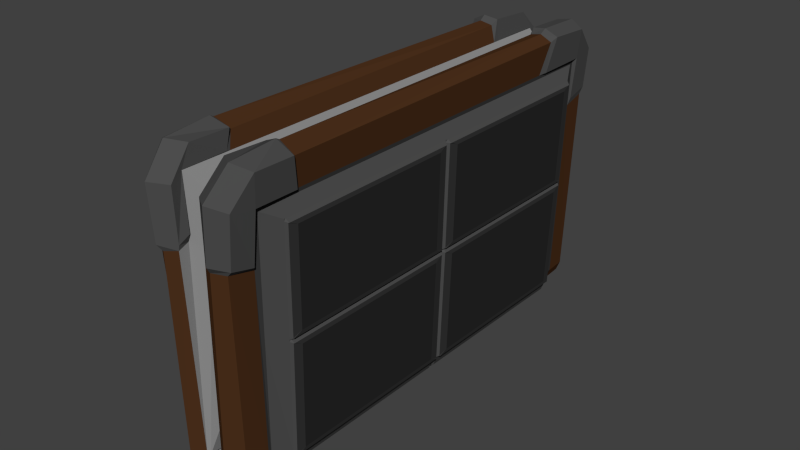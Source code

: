 # Source: Book_rig.blend  (saved by Blender 2.71.0; exported with 4.5.12 LTS)
import bpy
from mathutils import Matrix  # noqa: F401  (used for matrix-valued properties, if any)

bpy.ops.wm.read_factory_settings(use_empty=True)
scene = bpy.context.scene
scene.name = 'Scene'

# ---- collections
col_collection_1 = bpy.data.collections.new('Collection 1'); scene.collection.children.link(col_collection_1)

# ---- materials (node trees are filled in below, after node groups)
mat_book_cover = bpy.data.materials.new('book cover')
mat_book_cover.alpha_threshold = 0.0
mat_book_cover.roughness = 0.5
mat_book_cover.line_color = (0.0, 0.0, 0.0, 1.0)
mat_book_back = bpy.data.materials.new('Book back')
mat_book_back.alpha_threshold = 0.0
mat_book_back.roughness = 0.5
mat_book_back.line_color = (0.0, 0.0, 0.0, 1.0)
mat_pages = bpy.data.materials.new('pages')
mat_pages.alpha_threshold = 0.0
mat_pages.roughness = 0.5
mat_pages.line_color = (0.0, 0.0, 0.0, 1.0)
mat_book_edges = bpy.data.materials.new('book edges')
mat_book_edges.alpha_threshold = 0.0
mat_book_edges.roughness = 0.5
mat_book_edges.line_color = (0.0, 0.0, 0.0, 1.0)
mat_book_cracks = bpy.data.materials.new('Book cracks')
mat_book_cracks.alpha_threshold = 0.0
mat_book_cracks.roughness = 0.5
mat_book_cracks.line_color = (0.0, 0.0, 0.0, 1.0)

# ---- material node trees
mat_book_cover.use_nodes = True; mat_book_cover.node_tree.nodes.clear()
_N = mat_book_cover.node_tree.nodes; _L = mat_book_cover.node_tree.links
n0 = _N.new('ShaderNodeOutputMaterial'); n0.name = 'Material Output'; n0.location = (300, 300)
n1 = _N.new('ShaderNodeBsdfDiffuse'); n1.name = 'Diffuse BSDF'; n1.location = (10, 300)
n1.inputs[0].default_value = (0.07324, 0.02983, 0.0117, 1.0)
_L.new(n1.outputs[0], n0.inputs[0])
n0.is_active_output = True
mat_book_back.use_nodes = True; mat_book_back.node_tree.nodes.clear()
_N = mat_book_back.node_tree.nodes; _L = mat_book_back.node_tree.links
n0 = _N.new('ShaderNodeOutputMaterial'); n0.name = 'Material Output'; n0.location = (300, 300)
n1 = _N.new('ShaderNodeBsdfDiffuse'); n1.name = 'Diffuse BSDF'; n1.location = (10, 300)
n1.inputs[0].default_value = (0.02365, 0.02365, 0.02365, 1.0)
_L.new(n1.outputs[0], n0.inputs[0])
n0.is_active_output = True
mat_pages.use_nodes = True; mat_pages.node_tree.nodes.clear()
_N = mat_pages.node_tree.nodes; _L = mat_pages.node_tree.links
n0 = _N.new('ShaderNodeOutputMaterial'); n0.name = 'Material Output'; n0.location = (300, 300)
n1 = _N.new('ShaderNodeBsdfDiffuse'); n1.name = 'Diffuse BSDF'; n1.location = (10, 300)
n1.inputs[0].default_value = (0.2633, 0.2633, 0.2633, 1.0)
_L.new(n1.outputs[0], n0.inputs[0])
n0.is_active_output = True
mat_book_edges.use_nodes = True; mat_book_edges.node_tree.nodes.clear()
_N = mat_book_edges.node_tree.nodes; _L = mat_book_edges.node_tree.links
n0 = _N.new('ShaderNodeOutputMaterial'); n0.name = 'Material Output'; n0.location = (300, 300)
n1 = _N.new('ShaderNodeBsdfDiffuse'); n1.name = 'Diffuse BSDF'; n1.location = (10, 300)
n1.inputs[0].default_value = (0.07324, 0.07324, 0.07324, 1.0)
_L.new(n1.outputs[0], n0.inputs[0])
n0.is_active_output = True
mat_book_cracks.use_nodes = True; mat_book_cracks.node_tree.nodes.clear()
_N = mat_book_cracks.node_tree.nodes; _L = mat_book_cracks.node_tree.links
n0 = _N.new('ShaderNodeOutputMaterial'); n0.name = 'Material Output'; n0.location = (300, 300)
n1 = _N.new('ShaderNodeBsdfDiffuse'); n1.name = 'Diffuse BSDF'; n1.location = (10, 300)
n1.inputs[0].default_value = (0.0373, 0.0373, 0.0373, 1.0)
_L.new(n1.outputs[0], n0.inputs[0])
n0.is_active_output = True

# ---- world
world_world = bpy.data.worlds.new('World'); scene.world = world_world
world_world.color = (0.05088, 0.05088, 0.05088)
world_world.use_sun_shadow = False
world_world.sun_shadow_jitter_overblur = 0.0
world_world.cycles.sampling_method = 'MANUAL'
world_world.cycles.sample_map_resolution = 256

# ---- meshes
me_cube_002 = bpy.data.meshes.new('Cube.002')
me_cube_002.from_pydata([(0.2022, -0.1861, -0.03267), (0.2022, 0.1861, -0.03267), (0.04447, -0.1903, -0.00679), (0.04447, 0.1903, -0.006791), (0.02451, 0.1985, 0.0005011), (0.02451, -0.1985, 0.000502), (0.2139, -0.1922, -0.0214), (0.2139, 0.1922, -0.0214), (0.2035, -0.1803, -0.0007392), (0.2035, 0.181, -0.0007399), (0.02259, -0.1997, 0.003004), (0.02259, 0.2, 0.003004), (0.02279, 0.2, 0.02037), (0.0228, 0.181, 0.02129), (0.0228, -0.1746, 0.02129), (0.02279, -0.194, 0.02038), (0.02269, -0.2062, 0.0123), (0.02269, 0.2028, 0.0123), (0.2009, -0.1777, -0.0004151), (0.2009, 0.1783, -0.0004158), (0.0228, 0.1783, 0.02129), (0.0228, -0.1721, 0.02129), (0.2009, 0.0003005, -0.0004155), (0.1118, 0.1783, 0.01044), (0.1118, -0.1749, 0.01044), (0.1942, -0.1627, 0.00743), (0.1942, 0.1635, 0.007429), (0.02286, 0.1635, 0.02741), (0.02286, -0.1575, 0.02741), (0.1942, 0.0004182, 0.007429), (0.1127, 0.1635, 0.01737), (0.1127, -0.1601, 0.01737), (0.02261, 0.002773, 0.02584), (0.1127, 0.001708, 0.01737), (0.2009, 0.003334, -0.0004155), (0.1942, 0.003198, 0.007429), (0.02286, 0.005734, 0.02741), (0.1127, 0.004466, 0.01737), (0.2009, -0.002577, -0.0004155), (0.1942, -0.002219, 0.007429), (0.02286, 0.0004027, 0.02741), (0.1127, -0.0009081, 0.01737), (0.2009, -0.1762, -0.0004151), (0.1942, -0.1614, 0.00743), (0.02286, -0.1562, 0.02741), (0.1127, -0.1588, 0.01737), (0.2009, 0.1757, -0.0004158), (0.1942, 0.1611, 0.007429), (0.02286, 0.1612, 0.02741), (0.1127, 0.1612, 0.01737), (0.1991, -0.1776, -0.0002056), (0.1991, 0.1783, -0.0002063), (0.1927, -0.1626, 0.007622), (0.1927, 0.1635, 0.007621), (0.1927, 0.0004431, 0.007621), (0.02487, 0.1783, 0.02104), (0.02487, -0.1721, 0.02104), (0.02496, 0.1635, 0.02718), (0.02496, -0.1576, 0.02718), (0.02496, 0.002968, 0.02718), (0.111, 0.001731, 0.01756), (0.1102, 0.1783, 0.01063), (0.1102, -0.1748, 0.01063), (0.111, 0.1635, 0.01755), (0.111, -0.1601, 0.01756), (0.1143, -0.175, 0.01013), (0.1143, 0.1783, 0.01013), (0.1149, -0.1602, 0.0171), (0.1149, 0.1635, 0.01709), (0.1149, 0.001672, 0.0171), (0.1927, 0.002507, 0.01011), (0.1898, 0.01046, 0.01133), (0.1929, 0.00322, 0.01063), (0.1929, -0.002196, 0.01063), (0.1898, -0.009343, 0.01133), (0.1927, -0.001516, 0.01011), (0.1927, -0.1617, 0.01011), (0.1898, -0.154, 0.01133), (0.1929, -0.1613, 0.01063), (0.1929, 0.1611, 0.01063), (0.1898, 0.1539, 0.01133), (0.1927, 0.1617, 0.01011), (0.02476, 0.005708, 0.03019), (0.0281, 0.01286, 0.03019), (0.02499, 0.005053, 0.02973), (0.02499, 0.0009887, 0.02973), (0.0281, -0.006869, 0.03019), (0.02476, 0.0003754, 0.03019), (0.02476, -0.1563, 0.03019), (0.0281, -0.1492, 0.03019), (0.02499, -0.1566, 0.02973), (0.02499, 0.1617, 0.02973), (0.0281, 0.154, 0.03019), (0.02476, 0.1612, 0.03019), (0.1111, 0.003833, 0.02011), (0.108, 0.01173, 0.02126), (0.1112, 0.004487, 0.02056), (0.1112, -0.0008868, 0.02056), (0.108, -0.008035, 0.02126), (0.1111, -0.0002631, 0.02011), (0.1111, -0.1591, 0.02011), (0.108, -0.1515, 0.02126), (0.1112, -0.1588, 0.02056), (0.1112, 0.1612, 0.02056), (0.108, 0.154, 0.02126), (0.1111, 0.1617, 0.02011), (0.1147, 0.004435, 0.02011), (0.1178, 0.01158, 0.0201), (0.115, 0.00372, 0.01959), (0.115, -0.0002726, 0.01959), (0.1178, -0.008187, 0.0201), (0.1147, -0.0009407, 0.02011), (0.1178, -0.1518, 0.0201), (0.115, -0.1592, 0.01958), (0.1147, -0.1589, 0.02011), (0.115, 0.1618, 0.01959), (0.1178, 0.154, 0.0201), (0.1147, 0.1611, 0.02011), (0.1648, 0.1871, -0.0275), (0.1648, -0.1871, -0.0275), (0.1703, -0.1937, -0.01616), (0.1765, 0.1937, -0.01712), (0.1718, 0.1999, -0.01481), (0.1675, -0.2025, -0.01613), (0.172, 0.1999, 0.002561), (0.1676, 0.181, 0.003523), (0.1632, -0.1796, 0.002208), (0.1677, -0.2013, 0.001243), (0.1726, 0.2046, -0.005992), (0.1677, -0.2073, -0.007371), (0.2022, -0.1588, -0.03267), (0.04447, -0.1623, -0.00679), (0.02451, -0.1694, 0.0005019), (0.2139, -0.1519, -0.0214), (0.2253, -0.1464, -0.01927), (0.2035, -0.1417, -0.0007393), (0.2255, -0.1464, -0.0019), (0.2332, -0.1507, -0.01068), (0.02259, -0.1704, 0.003004), (0.1648, -0.1597, -0.0275), (0.2141, -0.1924, -0.02167), (0.2283, -0.1836, 0.001035), (0.2087, -0.2023, 0.001255), (0.2056, -0.1823, 0.002531), (0.2084, -0.2029, -0.02232), (0.228, -0.1836, -0.02254), (0.2319, -0.1926, -0.0108), (0.2118, -0.2122, -0.01057), (0.1756, -0.194, -0.01921), (0.1709, -0.2022, -0.01698), (0.1673, -0.1824, 0.004599), (0.1712, -0.2012, 0.003479), (0.1728, -0.2111, -0.006687), (0.2145, -0.155, -0.02193), (0.2272, -0.1493, -0.02188), (0.2047, -0.1454, 0.0018), (0.2274, -0.1493, 0.000374), (0.2347, -0.1535, -0.01084), (0.02451, 0.1417, 0.0005012), (0.2264, 0.1417, -0.01929), (0.2035, 0.1319, -0.0007398), (0.23, 0.1402, -0.01065), (0.02259, 0.1428, 0.003004), (0.2022, 0.1329, -0.03267), (0.04447, 0.1358, -0.006791), (0.2139, 0.1399, -0.0214), (0.2266, 0.1417, -0.001915), (0.1648, 0.1336, -0.0275), (0.2143, 0.1927, -0.02195), (0.2055, 0.183, 0.001565), (0.2087, 0.2029, 0.0003715), (0.2283, 0.1836, 0.0001519), (0.2084, 0.2029, -0.02164), (0.228, 0.1836, -0.02186), (0.2319, 0.1859, -0.0109), (0.2117, 0.2058, -0.01068), (0.1809, 0.1943, -0.01918), (0.1772, 0.2028, -0.01705), (0.1775, 0.2028, 0.002735), (0.173, 0.1828, 0.003827), (0.1781, 0.207, -0.007007), (0.2297, 0.1472, -0.02135), (0.2045, 0.1384, 0.000978), (0.2332, 0.1457, -0.01092), (0.2144, 0.146, -0.02121), (0.2299, 0.1471, -0.0004017), (0.01695, -0.1997, 0.001278), (0.01695, 0.2, 0.001277), (0.01441, 0.2, 0.01846), (0.01427, 0.181, 0.01937), (0.01427, -0.1746, 0.01937), (0.01441, -0.194, 0.01846), (0.01559, -0.2062, 0.01047), (0.01559, 0.2028, 0.01047), (0.01427, 0.1783, 0.01937), (0.01427, -0.1721, 0.01937), (0.01338, 0.1635, 0.02542), (0.01338, -0.1575, 0.02542), (0.01317, 0.002773, 0.02405), (0.01338, 0.005734, 0.02542), (0.01338, 0.0004027, 0.02542), (0.01338, -0.1562, 0.02542), (0.01338, 0.1612, 0.02542), (0.01695, -0.1704, 0.001278), (0.01695, 0.1428, 0.001277), (0.01447, -0.1997, -0.001559), (0.01447, 0.2, -0.001559), (0.006446, 0.2, 0.01023), (0.006076, 0.181, 0.01106), (0.006075, -0.1746, 0.01106), (0.006446, -0.194, 0.01023), (0.009721, -0.2062, 0.002845), (0.009722, 0.2028, 0.002844), (0.006076, 0.1783, 0.01106), (0.006075, -0.1721, 0.01106), (0.003592, 0.1635, 0.01666), (0.003592, -0.1575, 0.01666), (0.003492, 0.002773, 0.0158), (0.003592, 0.005734, 0.01666), (0.003592, 0.0004027, 0.01666), (0.003592, -0.1562, 0.01666), (0.003592, 0.1612, 0.01666), (0.01447, -0.1704, -0.001559), (0.01447, 0.1428, -0.001559), (0.2021, -0.1861, -0.03343), (0.2021, 0.1861, -0.03342), (0.04425, -0.1903, -0.008155), (0.04425, 0.1903, -0.008154), (0.02255, 0.1985, -0.008831), (0.02255, -0.1985, -0.008832), (0.2097, -0.1922, -0.04783), (0.2097, 0.1922, -0.04782), (0.1932, -0.1803, -0.06413), (0.1932, 0.181, -0.06413), (0.0204, -0.1997, -0.01054), (0.0204, 0.2, -0.01054), (0.01509, 0.2, -0.02708), (0.01481, 0.181, -0.02795), (0.01481, -0.1746, -0.02795), (0.01509, -0.194, -0.02708), (0.01756, -0.2062, -0.01939), (0.01756, 0.2028, -0.01939), (0.1906, -0.1777, -0.0636), (0.1906, 0.1783, -0.0636), (0.01481, 0.1783, -0.02795), (0.01481, -0.1721, -0.02795), (0.1906, 0.0003005, -0.0636), (0.1027, 0.1783, -0.04577), (0.1027, -0.1749, -0.04577), (0.1819, -0.1627, -0.06895), (0.1819, 0.1635, -0.06895), (0.01295, 0.1635, -0.03378), (0.01295, -0.1575, -0.03378), (0.1819, 0.0004182, -0.06895), (0.1013, 0.1635, -0.05262), (0.1013, -0.1601, -0.05262), (0.01295, 0.002998, -0.03378), (0.1013, 0.001708, -0.05262), (0.1906, 0.003334, -0.0636), (0.1819, 0.003198, -0.06895), (0.01295, 0.005734, -0.03378), (0.1013, 0.004466, -0.05262), (0.1906, -0.002577, -0.0636), (0.1819, -0.002219, -0.06895), (0.01295, 0.0004027, -0.03378), (0.1013, -0.0009081, -0.05262), (0.1906, -0.1762, -0.0636), (0.1819, -0.1614, -0.06895), (0.01295, -0.1562, -0.03378), (0.1013, -0.1588, -0.05262), (0.1906, 0.1757, -0.0636), (0.1819, 0.1611, -0.06895), (0.01295, 0.1612, -0.03378), (0.1013, 0.1612, -0.05262), (0.1889, -0.1776, -0.06326), (0.1889, 0.1783, -0.06325), (0.1803, -0.1626, -0.06864), (0.1803, 0.1635, -0.06864), (0.1803, 0.0004431, -0.06864), (0.01687, 0.1783, -0.02837), (0.01687, -0.1721, -0.02837), (0.01501, 0.1635, -0.03422), (0.01501, -0.1576, -0.03422), (0.01501, 0.002968, -0.03422), (0.09972, 0.001731, -0.05228), (0.1011, 0.1783, -0.04545), (0.1011, -0.1748, -0.04545), (0.09972, 0.1635, -0.05228), (0.09972, -0.1601, -0.05228), (0.1052, -0.175, -0.04627), (0.1052, 0.1783, -0.04627), (0.1036, -0.1602, -0.05308), (0.1036, 0.1635, -0.05308), (0.1036, 0.001672, -0.05308), (0.1795, 0.002507, -0.07101), (0.1765, 0.01046, -0.07126), (0.1795, 0.00322, -0.07155), (0.1795, -0.002196, -0.07155), (0.1765, -0.009343, -0.07126), (0.1795, -0.001516, -0.07101), (0.1795, -0.1617, -0.07101), (0.1765, -0.154, -0.07126), (0.1795, -0.1613, -0.07155), (0.1795, 0.1611, -0.07155), (0.1765, 0.1539, -0.07126), (0.1795, 0.1617, -0.07101), (0.01387, 0.005708, -0.03702), (0.01703, 0.01286, -0.03807), (0.01423, 0.005053, -0.03666), (0.01423, 0.0009887, -0.03666), (0.01703, -0.006869, -0.03807), (0.01387, 0.0003754, -0.03702), (0.01387, -0.1563, -0.03702), (0.01703, -0.1492, -0.03807), (0.01423, -0.1566, -0.03665), (0.01423, 0.1617, -0.03666), (0.01704, 0.154, -0.03807), (0.01387, 0.1612, -0.03702), (0.09894, 0.003833, -0.05471), (0.09564, 0.01173, -0.05482), (0.09895, 0.004487, -0.05519), (0.09895, -0.0008868, -0.05519), (0.09564, -0.008035, -0.05482), (0.09894, -0.0002631, -0.05472), (0.09894, -0.1591, -0.05471), (0.09564, -0.1515, -0.05482), (0.09895, -0.1588, -0.05519), (0.09895, 0.1612, -0.05519), (0.09564, 0.154, -0.05482), (0.09894, 0.1617, -0.05471), (0.1024, 0.004435, -0.05587), (0.1054, 0.01158, -0.05685), (0.1028, 0.00372, -0.05545), (0.1028, -0.0002726, -0.05545), (0.1054, -0.008187, -0.05685), (0.1024, -0.0009407, -0.05587), (0.1054, -0.1518, -0.05685), (0.1028, -0.1592, -0.05545), (0.1024, -0.1589, -0.05587), (0.1028, 0.1618, -0.05545), (0.1054, 0.154, -0.05685), (0.1024, 0.1611, -0.05587), (0.1649, 0.1871, -0.0265), (0.1649, -0.1871, -0.0265), (0.1666, -0.1937, -0.039), (0.1728, 0.1937, -0.04007), (0.1676, 0.1999, -0.04075), (0.1639, -0.2025, -0.03816), (0.1623, 0.1999, -0.05729), (0.1579, 0.181, -0.05685), (0.1541, -0.1796, -0.05419), (0.1586, -0.2013, -0.0547), (0.1656, 0.2046, -0.04939), (0.1613, -0.2073, -0.04651), (0.2021, -0.1588, -0.03343), (0.04425, -0.1623, -0.008155), (0.02255, -0.1694, -0.008832), (0.2097, -0.1519, -0.04783), (0.2198, -0.1464, -0.05343), (0.1932, -0.1417, -0.06413), (0.2145, -0.1464, -0.06997), (0.2246, -0.1507, -0.06409), (0.0204, -0.1704, -0.01054), (0.1649, -0.1597, -0.0265), (0.2099, -0.1924, -0.04762), (0.2162, -0.1836, -0.07364), (0.1975, -0.2023, -0.06766), (0.1941, -0.1823, -0.06788), (0.2047, -0.2029, -0.04521), (0.2234, -0.1836, -0.05119), (0.2234, -0.1926, -0.06356), (0.2042, -0.2122, -0.0574), (0.1725, -0.194, -0.03778), (0.1675, -0.2022, -0.03843), (0.1572, -0.1824, -0.05775), (0.1612, -0.2012, -0.05792), (0.166, -0.2111, -0.04878), (0.2104, -0.155, -0.0475), (0.2224, -0.1493, -0.05154), (0.1936, -0.1454, -0.06692), (0.2156, -0.1493, -0.07274), (0.226, -0.1535, -0.0644), (0.02255, 0.1417, -0.008831), (0.2208, 0.1417, -0.05375), (0.1932, 0.1319, -0.06413), (0.2215, 0.1402, -0.0631), (0.0204, 0.1428, -0.01054), (0.2021, 0.1329, -0.03343), (0.04425, 0.1358, -0.008154), (0.2097, 0.1399, -0.04782), (0.2155, 0.1417, -0.0703), (0.1649, 0.1336, -0.0265), (0.2102, 0.1927, -0.04743), (0.1944, 0.183, -0.06696), (0.1978, 0.2029, -0.06682), (0.2164, 0.1836, -0.07279), (0.2045, 0.2029, -0.04586), (0.2232, 0.1836, -0.05183), (0.2234, 0.1859, -0.06347), (0.2042, 0.2058, -0.0573), (0.1776, 0.1943, -0.0395), (0.1735, 0.2028, -0.04035), (0.1674, 0.2028, -0.0592), (0.1628, 0.1828, -0.05882), (0.1711, 0.207, -0.05014), (0.2246, 0.1472, -0.05285), (0.1937, 0.1384, -0.06609), (0.2246, 0.1457, -0.06385), (0.2101, 0.146, -0.04816), (0.2182, 0.1471, -0.0728), (0.01559, -0.1997, -0.007118), (0.01559, 0.2, -0.007117), (0.007748, 0.2, -0.02262), (0.007336, 0.181, -0.02343), (0.007335, -0.1746, -0.02343), (0.007748, -0.194, -0.02262), (0.01139, -0.2062, -0.01541), (0.01139, 0.2028, -0.01541), (0.007336, 0.1783, -0.02343), (0.007335, -0.1721, -0.02343), (0.004572, 0.1635, -0.0289), (0.004571, -0.1575, -0.0289), (0.004931, 0.002773, -0.02757), (0.004572, 0.005734, -0.0289), (0.004572, 0.0004027, -0.0289), (0.004571, -0.1562, -0.0289), (0.004572, 0.1612, -0.0289), (0.01559, -0.1704, -0.007118), (0.01559, 0.1428, -0.007117), (0.01412, -0.1997, -0.003953), (0.01412, 0.2, -0.003952), (0.002786, 0.2, -0.0126), (0.002171, 0.181, -0.01328), (0.00217, -0.1746, -0.01328), (0.002786, -0.194, -0.0126), (0.008225, -0.2062, -0.006631), (0.008225, 0.2028, -0.006631), (0.002171, 0.1783, -0.01328), (0.00217, -0.1721, -0.01328), (-0.001953, 0.1635, -0.0178), (-0.001954, -0.1575, -0.0178), (-0.001693, 0.002773, -0.01694), (-0.001954, 0.005734, -0.0178), (-0.001954, 0.0004027, -0.0178), (-0.001954, -0.1562, -0.0178), (-0.001953, 0.1612, -0.0178), (0.01412, -0.1704, -0.003953), (0.01412, 0.1428, -0.003952), (0.01419, -0.1997, -0.002639), (0.01419, 0.2, -0.002639), (0.004646, 0.2, -0.001091), (0.003988, 0.181, -0.0009843), (0.003987, -0.1746, -0.0009843), (0.004646, -0.194, -0.001091), (0.008922, -0.2062, -0.001785), (0.008923, 0.2028, -0.001785), (0.003988, 0.1783, -0.0009843), (0.003987, -0.1721, -0.0009843), (0.0003126, 0.1635, -0.0003881), (0.0003121, -0.1575, -0.000388), (0.0004445, 0.002773, -0.0002633), (0.0003124, 0.005734, -0.0003881), (0.0003124, 0.0004027, -0.0003881), (0.0003121, -0.1562, -0.000388), (0.0003126, 0.1612, -0.0003881), (0.01419, -0.1704, -0.002639), (0.01419, 0.1428, -0.002639), (0.02261, 0.004435, 0.02584), (0.01317, 0.004435, 0.02405), (0.003492, 0.004435, 0.0158), (0.0004446, 0.004435, -0.0002633), (0.01295, 0.005558, -0.03378), (0.004931, 0.004435, -0.02757), (-0.001693, 0.004435, -0.01694), (0.02261, 0.001204, 0.02584), (0.01317, 0.001204, 0.02405), (0.003492, 0.001204, 0.0158), (0.0004445, 0.001204, -0.0002633), (0.01295, 0.0005816, -0.03378), (0.004931, 0.001204, -0.02757), (-0.001693, 0.001204, -0.01694)], [], [(8, 18, 50, 65, 24, 62, 56, 21, 14, 126), (132, 131, 2, 5), (139, 119, 2, 131), (120, 119, 0, 6), (165, 163, 1, 7), (121, 118, 3, 4), (133, 153, 140, 6), (121, 176, 168, 7), (126, 150, 143, 8), (6, 140, 148, 120), (160, 182, 169, 9), (120, 123, 10, 5), (120, 148, 149, 123), (9, 169, 179, 125), (124, 178, 180, 128), (125, 179, 178, 124), (127, 151, 150, 126), (129, 127, 15, 16), (129, 152, 151, 127), (128, 180, 177, 122), (123, 149, 152, 129), (122, 177, 176, 121), (123, 129, 16, 10), (8, 143, 155, 135), (7, 168, 184, 165), (166, 185, 182, 160), (132, 5, 10, 138), (65, 67, 31, 24), (13, 20, 55, 61, 23, 66, 51, 19, 9, 125), (9, 19, 46, 34, 22, 38, 42, 18, 8, 135, 160), (42, 43, 25, 18), (51, 53, 26, 19), (56, 58, 28, 21), (105, 63, 57, 91), (114, 111, 41, 45), (99, 60, 59, 85), (61, 63, 30, 23), (34, 35, 29, 22), (95, 104, 92, 83), (109, 69, 33, 41, 111), (46, 47, 35, 34), (22, 29, 39, 38), (67, 113, 114, 45, 31), (101, 98, 86, 89), (38, 39, 43, 42), (115, 68, 30, 49, 117), (64, 100, 90, 58), (59, 84, 82, 36, 467, 32), (69, 108, 106, 37, 33), (19, 26, 47, 46), (18, 25, 52, 50), (66, 68, 53, 51), (81, 53, 68, 115), (77, 74, 110, 112), (54, 70, 108, 69), (39, 29, 54, 75, 73), (52, 76, 113, 67), (71, 80, 116, 107), (62, 64, 58, 56), (33, 37, 96, 94, 60), (88, 87, 40, 44), (20, 27, 57, 55), (85, 59, 32, 474, 40, 87), (58, 90, 88, 44, 28), (91, 57, 27, 48, 93), (60, 94, 84, 59), (55, 57, 63, 61), (24, 31, 64, 62), (106, 117, 49, 37), (31, 45, 102, 100, 64), (37, 49, 103, 96), (41, 33, 60, 99, 97), (49, 30, 63, 105, 103), (45, 41, 97, 102), (50, 52, 67, 65), (82, 93, 48, 36), (25, 43, 78, 76, 52), (35, 47, 79, 72), (75, 54, 69, 109), (47, 26, 53, 81, 79), (43, 39, 73, 78), (23, 30, 68, 66), (70, 72, 71), (73, 75, 74), (76, 78, 77), (79, 81, 80), (82, 84, 83), (85, 87, 86), (88, 90, 89), (91, 93, 92), (94, 96, 95), (97, 99, 98), (100, 102, 101), (103, 105, 104), (106, 108, 107), (109, 111, 110), (112, 114, 113), (115, 117, 116), (77, 78, 73, 74), (71, 72, 79, 80), (88, 89, 86, 87), (82, 83, 92, 93), (94, 95, 83, 84), (98, 99, 85, 86), (100, 101, 89, 90), (104, 105, 91, 92), (101, 102, 97, 98), (95, 96, 103, 104), (107, 108, 70, 71), (109, 110, 74, 75), (112, 113, 76, 77), (115, 116, 80, 81), (114, 112, 110, 111), (106, 107, 116, 117), (29, 35, 72, 70, 54), (130, 0, 119, 139), (5, 2, 119, 120), (7, 1, 118, 121), (17, 12, 124, 128), (136, 156, 157, 137), (12, 13, 125, 124), (14, 15, 127, 126), (135, 155, 156, 136), (11, 17, 128, 122), (137, 157, 154, 134), (4, 11, 122, 121), (158, 164, 131, 132), (167, 139, 131, 164), (6, 0, 130, 133), (161, 166, 136, 137), (134, 154, 153, 133), (159, 161, 137, 134), (165, 159, 134, 133), (158, 132, 138, 162), (163, 130, 139, 167), (157, 156, 141, 146), (144, 140, 145), (141, 143, 142), (146, 147, 144, 145), (150, 151, 142, 143), (154, 157, 146, 145), (141, 142, 147, 146), (153, 154, 145, 140), (140, 144, 149, 148), (147, 142, 151, 152), (144, 147, 152, 149), (143, 141, 156, 155), (133, 130, 163, 165), (135, 136, 166, 160), (4, 3, 164, 158), (118, 167, 164, 3), (161, 183, 185, 166), (159, 181, 183, 161), (165, 184, 181, 159), (4, 158, 162, 11), (1, 163, 167, 118), (180, 178, 170, 175), (169, 171, 170), (174, 175, 170, 171), (182, 185, 171, 169), (178, 179, 169, 170), (177, 180, 175, 172), (173, 172, 175, 174), (173, 168, 172), (176, 177, 172, 168), (174, 171, 185, 183), (173, 174, 183, 181), (168, 173, 181, 184), (20, 13, 189, 194), (162, 138, 203, 204), (27, 20, 194, 196), (36, 48, 202, 199), (12, 17, 193, 188), (17, 11, 187, 193), (474, 32, 198, 475), (15, 14, 190, 191), (28, 44, 201, 197), (21, 28, 197, 195), (14, 21, 195, 190), (138, 10, 186, 203), (11, 162, 204, 187), (10, 16, 192, 186), (44, 40, 200, 201), (16, 15, 191, 192), (467, 36, 199, 468), (13, 12, 188, 189), (48, 27, 196, 202), (204, 203, 222, 223), (196, 194, 213, 215), (199, 202, 221, 218), (188, 193, 212, 207), (193, 187, 206, 212), (475, 198, 217, 476), (191, 190, 209, 210), (197, 201, 220, 216), (195, 197, 216, 214), (190, 195, 214, 209), (203, 186, 205, 222), (187, 204, 223, 206), (186, 192, 211, 205), (201, 200, 219, 220), (192, 191, 210, 211), (468, 199, 218, 469), (189, 188, 207, 208), (202, 196, 215, 221), (194, 189, 208, 213), (211, 210, 453, 454), (469, 218, 461, 470), (208, 207, 450, 451), (221, 215, 458, 464), (213, 208, 451, 456), (223, 222, 465, 466), (215, 213, 456, 458), (218, 221, 464, 461), (207, 212, 455, 450), (212, 206, 449, 455), (476, 217, 460, 477), (210, 209, 452, 453), (216, 220, 463, 459), (214, 216, 459, 457), (209, 214, 457, 452), (222, 205, 448, 465), (206, 223, 466, 449), (205, 211, 454, 448), (220, 219, 462, 463), (232, 350, 238, 245, 280, 286, 248, 289, 274, 242), (356, 229, 226, 355), (363, 355, 226, 343), (344, 230, 224, 343), (389, 231, 225, 387), (345, 228, 227, 342), (357, 230, 364, 377), (345, 231, 392, 400), (350, 232, 367, 374), (230, 344, 372, 364), (384, 233, 393, 406), (344, 229, 234, 347), (344, 347, 373, 372), (233, 349, 403, 393), (348, 352, 404, 402), (349, 348, 402, 403), (351, 350, 374, 375), (353, 240, 239, 351), (353, 351, 375, 376), (352, 346, 401, 404), (347, 353, 376, 373), (346, 345, 400, 401), (347, 234, 240, 353), (232, 359, 379, 367), (231, 389, 408, 392), (390, 384, 406, 409), (356, 362, 234, 229), (289, 248, 255, 291), (237, 349, 233, 243, 275, 290, 247, 285, 279, 244), (233, 384, 359, 232, 242, 266, 262, 246, 258, 270, 243), (266, 242, 249, 267), (275, 243, 250, 277), (280, 245, 252, 282), (329, 315, 281, 287), (338, 269, 265, 335), (323, 309, 283, 284), (285, 247, 254, 287), (258, 246, 253, 259), (319, 307, 316, 328), (333, 335, 265, 257, 293), (270, 258, 259, 271), (246, 262, 263, 253), (291, 255, 269, 338, 337), (325, 313, 310, 322), (262, 266, 267, 263), (339, 341, 273, 254, 292), (288, 282, 314, 324), (283, 256, 471, 260, 306, 308), (293, 257, 261, 330, 332), (243, 270, 271, 250), (242, 274, 276, 249), (290, 275, 277, 292), (305, 339, 292, 277), (301, 336, 334, 298), (278, 293, 332, 294), (263, 297, 299, 278, 253), (276, 291, 337, 300), (295, 331, 340, 304), (286, 280, 282, 288), (257, 284, 318, 320, 261), (312, 268, 264, 311), (244, 279, 281, 251), (309, 311, 264, 478, 256, 283), (282, 252, 268, 312, 314), (315, 317, 272, 251, 281), (284, 283, 308, 318), (279, 285, 287, 281), (248, 286, 288, 255), (330, 261, 273, 341), (255, 288, 324, 326, 269), (261, 320, 327, 273), (265, 321, 323, 284, 257), (273, 327, 329, 287, 254), (269, 326, 321, 265), (274, 289, 291, 276), (306, 260, 272, 317), (249, 276, 300, 302, 267), (259, 296, 303, 271), (299, 333, 293, 278), (271, 303, 305, 277, 250), (267, 302, 297, 263), (247, 290, 292, 254), (294, 295, 296), (297, 298, 299), (300, 301, 302), (303, 304, 305), (306, 307, 308), (309, 310, 311), (312, 313, 314), (315, 316, 317), (318, 319, 320), (321, 322, 323), (324, 325, 326), (327, 328, 329), (330, 331, 332), (333, 334, 335), (336, 337, 338), (339, 340, 341), (301, 298, 297, 302), (295, 304, 303, 296), (312, 311, 310, 313), (306, 317, 316, 307), (318, 308, 307, 319), (322, 310, 309, 323), (324, 314, 313, 325), (328, 316, 315, 329), (325, 322, 321, 326), (319, 328, 327, 320), (331, 295, 294, 332), (333, 299, 298, 334), (336, 301, 300, 337), (339, 305, 304, 340), (338, 335, 334, 336), (330, 341, 340, 331), (253, 278, 294, 296, 259), (354, 363, 343, 224), (229, 344, 343, 226), (231, 345, 342, 225), (241, 352, 348, 236), (360, 361, 381, 380), (236, 348, 349, 237), (238, 350, 351, 239), (359, 360, 380, 379), (235, 346, 352, 241), (361, 358, 378, 381), (228, 345, 346, 235), (382, 356, 355, 388), (391, 388, 355, 363), (230, 357, 354, 224), (385, 361, 360, 390), (358, 357, 377, 378), (383, 358, 361, 385), (389, 357, 358, 383), (382, 386, 362, 356), (387, 391, 363, 354), (381, 370, 365, 380), (368, 369, 364), (365, 366, 367), (370, 369, 368, 371), (374, 367, 366, 375), (378, 369, 370, 381), (365, 370, 371, 366), (377, 364, 369, 378), (364, 372, 373, 368), (371, 376, 375, 366), (368, 373, 376, 371), (367, 379, 380, 365), (357, 389, 387, 354), (359, 384, 390, 360), (228, 382, 388, 227), (342, 227, 388, 391), (385, 390, 409, 407), (383, 385, 407, 405), (389, 383, 405, 408), (228, 235, 386, 382), (225, 342, 391, 387), (404, 399, 394, 402), (393, 394, 395), (398, 395, 394, 399), (406, 393, 395, 409), (402, 394, 393, 403), (401, 396, 399, 404), (397, 398, 399, 396), (397, 396, 392), (400, 392, 396, 401), (398, 407, 409, 395), (397, 405, 407, 398), (392, 408, 405, 397), (244, 418, 413, 237), (386, 428, 427, 362), (251, 420, 418, 244), (260, 423, 426, 272), (236, 412, 417, 241), (241, 417, 411, 235), (478, 479, 422, 256), (239, 415, 414, 238), (252, 421, 425, 268), (245, 419, 421, 252), (238, 414, 419, 245), (362, 427, 410, 234), (235, 411, 428, 386), (234, 410, 416, 240), (268, 425, 424, 264), (240, 416, 415, 239), (471, 472, 423, 260), (237, 413, 412, 236), (272, 426, 420, 251), (428, 447, 446, 427), (420, 439, 437, 418), (423, 442, 445, 426), (412, 431, 436, 417), (417, 436, 430, 411), (479, 480, 441, 422), (415, 434, 433, 414), (421, 440, 444, 425), (419, 438, 440, 421), (414, 433, 438, 419), (427, 446, 429, 410), (411, 430, 447, 428), (410, 429, 435, 416), (425, 444, 443, 424), (416, 435, 434, 415), (472, 473, 442, 423), (413, 432, 431, 412), (426, 445, 439, 420), (418, 437, 432, 413), (435, 454, 453, 434), (473, 470, 461, 442), (432, 451, 450, 431), (445, 464, 458, 439), (437, 456, 451, 432), (447, 466, 465, 446), (439, 458, 456, 437), (442, 461, 464, 445), (431, 450, 455, 436), (436, 455, 449, 430), (480, 477, 460, 441), (434, 453, 452, 433), (440, 459, 463, 444), (438, 457, 459, 440), (433, 452, 457, 438), (446, 465, 448, 429), (430, 449, 466, 447), (429, 448, 454, 435), (444, 463, 462, 443), (32, 467, 468, 198), (198, 468, 469, 217), (217, 469, 470, 460), (256, 422, 472, 471), (422, 441, 473, 472), (441, 460, 470, 473), (40, 474, 475, 200), (200, 475, 476, 219), (219, 476, 477, 462), (264, 424, 479, 478), (424, 443, 480, 479), (443, 462, 477, 480)])
me_cube_002.polygons.foreach_set('material_index', [4, 2, 2, 2, 2, 2, 3, 3, 3, 3, 3, 2, 3, 3, 3, 3, 3, 0, 3, 3, 3, 3, 0, 3, 3, 3, 2, 3, 4, 4, 3, 3, 3, 3, 3, 3, 3, 3, 1, 3, 3, 3, 3, 1, 3, 3, 3, 3, 3, 3, 3, 3, 3, 1, 3, 3, 3, 1, 3, 3, 3, 3, 3, 3, 3, 3, 3, 3, 3, 3, 3, 3, 3, 3, 3, 3, 3, 3, 3, 3, 3, 3, 4, 4, 4, 4, 4, 4, 4, 4, 4, 4, 4, 4, 4, 4, 4, 4, 4, 4, 4, 4, 4, 4, 4, 4, 4, 4, 4, 4, 4, 4, 4, 4, 3, 2, 2, 2, 0, 3, 0, 0, 3, 0, 3, 2, 2, 2, 2, 0, 3, 0, 0, 2, 2, 3, 3, 3, 3, 3, 3, 3, 3, 3, 3, 3, 3, 2, 0, 2, 2, 3, 3, 3, 2, 2, 3, 3, 3, 3, 3, 3, 3, 3, 3, 3, 3, 3, 4, 2, 3, 3, 0, 0, 3, 0, 3, 3, 4, 2, 2, 0, 3, 0, 3, 0, 3, 2, 3, 1, 0, 0, 3, 0, 4, 3, 4, 2, 2, 0, 1, 0, 3, 0, 4, 4, 0, 3, 0, 4, 4, 2, 3, 1, 0, 0, 3, 0, 4, 3, 4, 2, 2, 0, 1, 4, 2, 2, 2, 2, 2, 3, 3, 3, 3, 3, 2, 3, 3, 3, 3, 3, 0, 3, 3, 3, 3, 0, 3, 3, 3, 2, 3, 4, 4, 3, 3, 3, 3, 3, 3, 3, 3, 1, 3, 3, 3, 3, 1, 3, 3, 3, 3, 3, 3, 3, 3, 3, 1, 3, 3, 3, 1, 3, 3, 3, 3, 3, 3, 3, 3, 3, 3, 3, 3, 3, 3, 3, 3, 3, 3, 3, 3, 3, 3, 3, 3, 4, 4, 4, 4, 4, 4, 4, 4, 4, 4, 4, 4, 4, 4, 4, 4, 4, 4, 4, 4, 4, 4, 4, 4, 4, 4, 4, 4, 4, 4, 4, 4, 3, 2, 2, 2, 0, 3, 0, 0, 3, 0, 3, 2, 2, 2, 2, 0, 3, 0, 0, 2, 2, 3, 3, 3, 3, 3, 3, 3, 3, 3, 3, 3, 3, 2, 0, 2, 2, 3, 3, 3, 2, 2, 3, 3, 3, 3, 3, 3, 3, 3, 3, 3, 3, 3, 4, 2, 3, 3, 0, 0, 3, 0, 3, 3, 4, 2, 2, 0, 3, 0, 3, 0, 3, 2, 3, 1, 0, 0, 3, 0, 4, 3, 4, 2, 2, 0, 1, 0, 3, 0, 4, 4, 0, 3, 0, 4, 4, 2, 3, 1, 0, 0, 3, 0, 4, 3, 4, 2, 2, 0, 1, 3, 3, 3, 3, 3, 3, 3, 3, 3, 3, 3, 3])
me_cube_002.materials.append(mat_book_cover)
me_cube_002.materials.append(mat_book_back)
me_cube_002.materials.append(mat_pages)
me_cube_002.materials.append(mat_book_edges)
me_cube_002.materials.append(mat_book_cracks)
me_cube_002.use_remesh_preserve_volume = False
me_cube_002.use_remesh_preserve_attributes = False
me_cube_002.use_mirror_vertex_groups = False
me_cube_002.update()
arm_armature = bpy.data.armatures.new('Armature')  # bones are not reproduced

# ---- objects
ob_book_rig = bpy.data.objects.new('Book_rig', arm_armature)
ob_book = bpy.data.objects.new('Book', me_cube_002)

# ---- transforms, parenting, visibility, modifiers, constraints
ob_book_rig.location = (0.0, 0.0, 0.0)
ob_book_rig.scale = (1.0, 0.9, 1.0)
ob_book_rig.lineart.crease_threshold = 0.0
ob_book.parent = ob_book_rig
ob_book.location = (0.0, 0.0, -3.26e-10)
ob_book.rotation_euler = (-0.0, -1.733, -0.0)
ob_book.scale = (0.7, 0.7, 0.7)
ob_book.lineart.crease_threshold = 0.0
_vg = ob_book.vertex_groups.new(name='Page.L')
_vg.add([0, 1, 2, 3, 4, 5, 6, 7, 8, 9, 10, 11, 12, 13, 14, 15, 16, 17, 18, 19, 20, 21, 22, 23, 24, 25, 26, 27, 28, 29, 30, 31, 32, 33, 34, 35, 36, 37, 38, 39, 40, 41, 42, 43, 44, 45, 46, 47, 48, 49, 50, 51, 52, 53, 54, 55, 56, 57, 58, 59, 60, 61, 62, 63, 64, 65, 66, 67, 68, 69, 70, 71, 72, 73, 74, 75, 76, 77, 78, 79, 80, 81, 82, 83, 84, 85, 86, 87, 88, 89, 90, 91, 92, 93, 94, 95, 96, 97, 98, 99, 100, 101, 102, 103, 104, 105, 106, 107, 108, 109, 110, 111, 112, 113, 114, 115, 116, 117, 118, 119, 120, 121, 122, 123, 124, 125, 126, 127, 128, 129, 130, 131, 132, 133, 134, 135, 136, 137, 138, 139, 140, 141, 142, 143, 144, 145, 146, 147, 148, 149, 150, 151, 152, 153, 154, 155, 156, 157, 158, 159, 160, 161, 162, 163, 164, 165, 166, 167, 168, 169, 170, 171, 172, 173, 174, 175, 176, 177, 178, 179, 180, 181, 182, 183, 184, 185, 467, 474], 1.0, 'REPLACE')
_vg = ob_book.vertex_groups.new(name='Page.R')
_vg.add([224, 225, 226, 227, 228, 229, 230, 231, 232, 233, 234, 235, 236, 237, 238, 239, 240, 241, 242, 243, 244, 245, 246, 247, 248, 249, 250, 251, 252, 253, 254, 255, 256, 257, 258, 259, 260, 261, 262, 263, 264, 265, 266, 267, 268, 269, 270, 271, 272, 273, 274, 275, 276, 277, 278, 279, 280, 281, 282, 283, 284, 285, 286, 287, 288, 289, 290, 291, 292, 293, 294, 295, 296, 297, 298, 299, 300, 301, 302, 303, 304, 305, 306, 307, 308, 309, 310, 311, 312, 313, 314, 315, 316, 317, 318, 319, 320, 321, 322, 323, 324, 325, 326, 327, 328, 329, 330, 331, 332, 333, 334, 335, 336, 337, 338, 339, 340, 341, 342, 343, 344, 345, 346, 347, 348, 349, 350, 351, 352, 353, 354, 355, 356, 357, 358, 359, 360, 361, 362, 363, 364, 365, 366, 367, 368, 369, 370, 371, 372, 373, 374, 375, 376, 377, 378, 379, 380, 381, 382, 383, 384, 385, 386, 387, 388, 389, 390, 391, 392, 393, 394, 395, 396, 397, 398, 399, 400, 401, 402, 403, 404, 405, 406, 407, 408, 409, 471, 478], 1.0, 'REPLACE')
_vg = ob_book.vertex_groups.new(name='book cover')
_vg.add([186, 187, 188, 189, 190, 191, 192, 193, 194, 195, 196, 197, 198, 199, 200, 201, 202, 203, 204, 205, 206, 207, 208, 209, 210, 211, 212, 213, 214, 215, 216, 217, 218, 219, 220, 221, 222, 223, 410, 411, 412, 413, 414, 415, 416, 417, 418, 419, 420, 421, 422, 423, 424, 425, 426, 427, 428, 429, 430, 431, 432, 433, 434, 435, 436, 437, 438, 439, 440, 441, 442, 443, 444, 445, 446, 447, 448, 449, 450, 451, 452, 453, 454, 455, 456, 457, 458, 459, 460, 461, 462, 463, 464, 465, 466, 468, 469, 470, 472, 473, 475, 476, 477, 479, 480], 1.0, 'REPLACE')
_m = ob_book.modifiers.new('Armature', 'ARMATURE')
_m.object = ob_book_rig

# ---- collection membership
col_collection_1.objects.link(ob_book_rig)
col_collection_1.objects.link(ob_book)

# ---- scene / render settings (as saved in the file)
scene.frame_start = 1; scene.frame_end = 250; scene.frame_set(0)
scene.render.engine = 'CYCLES'
scene.render.resolution_percentage = 50
scene.render.dither_intensity = 0.0
scene.cycles.use_denoising = False
scene.cycles.samples = 10
scene.cycles.sampling_pattern = 'TABULATED_SOBOL'
scene.cycles.light_sampling_threshold = 0.0
scene.cycles.use_adaptive_sampling = False
scene.cycles.use_light_tree = False
scene.cycles.blur_glossy = 0.0
scene.cycles.volume_bounces = 1
scene.cycles.pixel_filter_type = 'GAUSSIAN'
scene.cycles.sample_clamp_indirect = 0.0
scene.view_settings.view_transform = 'Standard'
bpy.context.view_layer.update()

# ---- added for rendering (the .blend has no active camera and no usable light): camera, sun
cam_auto = bpy.data.cameras.new('AutoCamera')
cam_auto.lens = 50.0
cam_auto.sensor_width = 36.0
cam_auto.clip_end = 1000.0
ob_auto_camera = bpy.data.objects.new('AutoCamera', cam_auto)
scene.collection.objects.link(ob_auto_camera)
ob_auto_camera.location = (0.308901, -0.370098, 0.328486)
ob_auto_camera.rotation_euler = (1.09748, -7.21219e-08, 0.694738)
scene.camera = ob_auto_camera
light_auto_sun = bpy.data.lights.new('AutoSun', 'SUN')
light_auto_sun.energy = 3.0
light_auto_sun.angle = 0.0523599
ob_auto_sun = bpy.data.objects.new('AutoSun', light_auto_sun)
scene.collection.objects.link(ob_auto_sun)
ob_auto_sun.rotation_euler = (0.872665, 0.174533, 0.523599)
bpy.context.view_layer.update()
